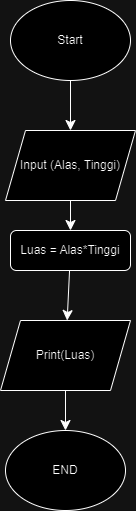

The diagram above was exported from draw.io. Its source (the exported page's mxGraphModel, read from the mxfile embedded in the PNG):
<mxGraphModel dx="1379" dy="814" grid="1" gridSize="10" guides="1" tooltips="1" connect="1" arrows="1" fold="1" page="1" pageScale="1" pageWidth="827" pageHeight="1169" math="0" shadow="0">
  <root>
    <mxCell id="WIyWlLk6GJQsqaUBKTNV-0" />
    <mxCell id="WIyWlLk6GJQsqaUBKTNV-1" parent="WIyWlLk6GJQsqaUBKTNV-0" />
    <mxCell id="lVd0aWRqorOfjcqzF_SW-7" style="edgeStyle=none;curved=1;rounded=0;orthogonalLoop=1;jettySize=auto;html=1;fontSize=12;startSize=8;endSize=8;" edge="1" parent="WIyWlLk6GJQsqaUBKTNV-1" source="WIyWlLk6GJQsqaUBKTNV-7" target="lVd0aWRqorOfjcqzF_SW-8">
      <mxGeometry relative="1" as="geometry">
        <mxPoint x="240" y="380" as="targetPoint" />
      </mxGeometry>
    </mxCell>
    <mxCell id="WIyWlLk6GJQsqaUBKTNV-7" value="Luas = Alas*Tinggi" style="rounded=1;whiteSpace=wrap;html=1;fontSize=12;glass=0;strokeWidth=1;shadow=0;" parent="WIyWlLk6GJQsqaUBKTNV-1" vertex="1">
      <mxGeometry x="180" y="270" width="120" height="40" as="geometry" />
    </mxCell>
    <mxCell id="lVd0aWRqorOfjcqzF_SW-2" style="edgeStyle=none;curved=1;rounded=0;orthogonalLoop=1;jettySize=auto;html=1;fontSize=12;startSize=8;endSize=8;" edge="1" parent="WIyWlLk6GJQsqaUBKTNV-1" source="lVd0aWRqorOfjcqzF_SW-1">
      <mxGeometry relative="1" as="geometry">
        <mxPoint x="240" y="170" as="targetPoint" />
      </mxGeometry>
    </mxCell>
    <mxCell id="lVd0aWRqorOfjcqzF_SW-1" value="Start" style="ellipse;whiteSpace=wrap;html=1;" vertex="1" parent="WIyWlLk6GJQsqaUBKTNV-1">
      <mxGeometry x="180" y="40" width="120" height="80" as="geometry" />
    </mxCell>
    <mxCell id="lVd0aWRqorOfjcqzF_SW-6" style="edgeStyle=none;curved=1;rounded=0;orthogonalLoop=1;jettySize=auto;html=1;fontSize=12;startSize=8;endSize=8;entryX=0.5;entryY=0;entryDx=0;entryDy=0;" edge="1" parent="WIyWlLk6GJQsqaUBKTNV-1" source="lVd0aWRqorOfjcqzF_SW-3" target="WIyWlLk6GJQsqaUBKTNV-7">
      <mxGeometry relative="1" as="geometry">
        <mxPoint x="240" y="260" as="targetPoint" />
      </mxGeometry>
    </mxCell>
    <mxCell id="lVd0aWRqorOfjcqzF_SW-3" value="Input (Alas, Tinggi)" style="shape=parallelogram;perimeter=parallelogramPerimeter;whiteSpace=wrap;html=1;fixedSize=1;" vertex="1" parent="WIyWlLk6GJQsqaUBKTNV-1">
      <mxGeometry x="175" y="170" width="130" height="70" as="geometry" />
    </mxCell>
    <mxCell id="lVd0aWRqorOfjcqzF_SW-10" style="edgeStyle=none;curved=1;rounded=0;orthogonalLoop=1;jettySize=auto;html=1;fontSize=12;startSize=8;endSize=8;" edge="1" parent="WIyWlLk6GJQsqaUBKTNV-1" source="lVd0aWRqorOfjcqzF_SW-8" target="lVd0aWRqorOfjcqzF_SW-9">
      <mxGeometry relative="1" as="geometry" />
    </mxCell>
    <mxCell id="lVd0aWRqorOfjcqzF_SW-8" value="Print(Luas)" style="shape=parallelogram;perimeter=parallelogramPerimeter;whiteSpace=wrap;html=1;fixedSize=1;" vertex="1" parent="WIyWlLk6GJQsqaUBKTNV-1">
      <mxGeometry x="170" y="360" width="130" height="70" as="geometry" />
    </mxCell>
    <mxCell id="lVd0aWRqorOfjcqzF_SW-9" value="END" style="ellipse;whiteSpace=wrap;html=1;" vertex="1" parent="WIyWlLk6GJQsqaUBKTNV-1">
      <mxGeometry x="175" y="470" width="120" height="80" as="geometry" />
    </mxCell>
  </root>
</mxGraphModel>